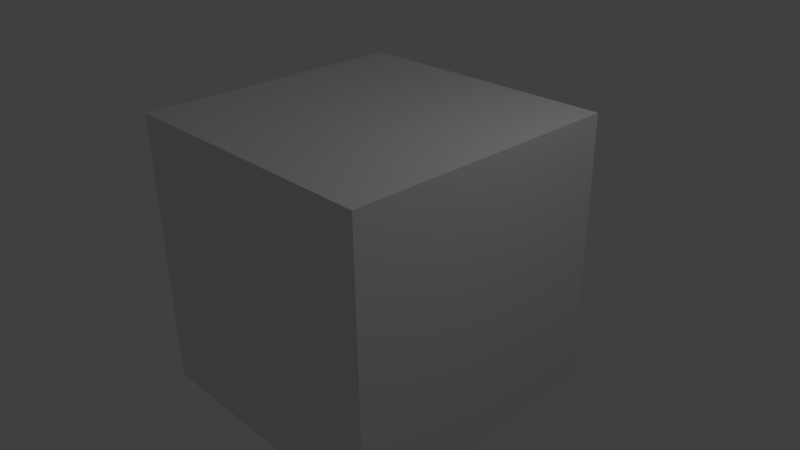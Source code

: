# Source: mobiuscube.blend  (saved by Blender 2.66.5; exported with 4.5.12 LTS)
import bpy
from mathutils import Matrix  # noqa: F401  (used for matrix-valued properties, if any)

bpy.ops.wm.read_factory_settings(use_empty=True)
scene = bpy.context.scene
scene.name = 'Scene'

# ---- collections
col_collection_1 = bpy.data.collections.new('Collection 1'); scene.collection.children.link(col_collection_1)

# ---- materials (node trees are filled in below, after node groups)
mat_material = bpy.data.materials.new('Material')
mat_material.alpha_threshold = 0.0
mat_material.use_transparent_shadow = False
mat_material.roughness = 0.5
mat_material.line_color = (0.0, 0.0, 0.0, 1.0)

# ---- material node trees

# ---- world
world_world = bpy.data.worlds.new('World'); scene.world = world_world
world_world.color = (0.05088, 0.05088, 0.05088)
world_world.use_sun_shadow = False
world_world.sun_shadow_jitter_overblur = 0.0
world_world.cycles.sampling_method = 'MANUAL'
world_world.cycles.sample_map_resolution = 256

# ---- cameras
cam_camera = bpy.data.cameras.new('Camera')
cam_camera.clip_end = 100.0
cam_camera.lens = 35.0
cam_camera.sensor_width = 32.0
cam_camera.sensor_height = 18.0
cam_camera.ortho_scale = 7.314
cam_camera.dof.focus_distance = 0.0
cam_camera.dof.aperture_fstop = 128.0

# ---- lights
light_lamp = bpy.data.lights.new('Lamp', 'POINT')
light_lamp.transmission_factor = 0.0
light_lamp.cutoff_distance = 30.0
light_lamp.energy = 100.0
light_lamp.shadow_buffer_clip_start = 1.001
light_lamp.shadow_soft_size = 0.1
light_lamp.shadow_maximum_resolution = 0.006
light_lamp.use_absolute_resolution = True
light_lamp.cycles.use_multiple_importance_sampling = False

# ---- meshes
me_cube = bpy.data.meshes.new('Cube')
me_cube.from_pydata([(1.906, 1.906, -1.906), (1.906, -1.906, -1.906), (-1.906, -1.906, -1.906), (-1.906, 1.906, -1.906), (1.906, 1.906, 1.906), (1.906, -1.906, 1.906), (-1.906, -1.906, 1.906), (-1.906, 1.906, 1.906)], [], [(0, 1, 2, 3), (4, 7, 6, 5), (0, 4, 5, 1), (1, 5, 6, 2), (2, 6, 7, 3), (4, 0, 3, 7)])
me_cube.materials.append(mat_material)
me_cube.use_remesh_preserve_volume = False
me_cube.use_remesh_preserve_attributes = False
me_cube.use_mirror_vertex_groups = False
me_cube.update()

# ---- objects
ob_empty = bpy.data.objects.new('Empty', None)
ob_cube = bpy.data.objects.new('Cube', me_cube)
ob_lamp = bpy.data.objects.new('Lamp', light_lamp)
ob_camera = bpy.data.objects.new('Camera', cam_camera)

# ---- transforms, parenting, visibility, modifiers, constraints
ob_empty.location = (0.0, 0.0, 0.0)
ob_empty.rotation_mode = 'QUATERNION'
ob_empty.rotation_quaternion = (0.001319, -0.0003963, 0.3935, -0.9193)
ob_empty.empty_display_type = 'CONE'
ob_empty.empty_image_offset = (0.0, 0.0)
ob_empty.lineart.crease_threshold = 0.0
_c = ob_empty.constraints.new('LIMIT_ROTATION'); _c.name = 'Limit Rotation'
_c.owner_space = 'LOCAL'
_c.use_limit_x = True
_c.use_limit_z = True
_c.use_legacy_behavior = True
ob_cube.location = (0.0, 0.0, 0.0)
ob_cube.lock_rotations_4d = False
ob_cube.empty_display_type = 'ARROWS'
ob_cube.lineart.crease_threshold = 0.0
_m = ob_cube.modifiers.new('Subsurf', 'SUBSURF')
_m.uv_smooth = 'PRESERVE_CORNERS'
_m.quality = 2
_m.subdivision_type = 'SIMPLE'
_m.levels = 5
_m.show_only_control_edges = False
ob_lamp.location = (4.076, 1.005, 5.904)
ob_lamp.rotation_euler = (0.6503, 0.05522, 1.866)
ob_lamp.lock_rotations_4d = False
ob_lamp.empty_display_type = 'ARROWS'
ob_lamp.color = (0.0, 0.0, 0.0, 0.0)
ob_lamp.lineart.crease_threshold = 0.0
ob_camera.location = (7.481, -6.508, 5.344)
ob_camera.rotation_euler = (1.109, 0.01082, 0.8149)
ob_camera.lock_rotations_4d = False
ob_camera.empty_display_type = 'ARROWS'
ob_camera.color = (0.0, 0.0, 0.0, 0.0)
ob_camera.display_type = 'WIRE'
ob_camera.lineart.crease_threshold = 0.0

# ---- collection membership
col_collection_1.objects.link(ob_empty)
col_collection_1.objects.link(ob_cube)
col_collection_1.objects.link(ob_lamp)
col_collection_1.objects.link(ob_camera)

# ---- scene / render settings (as saved in the file)
scene.camera = ob_camera
scene.frame_start = 1; scene.frame_end = 250; scene.frame_set(228)
scene.render.engine = 'BLENDER_EEVEE_NEXT'
scene.render.image_settings.color_mode = 'RGB'
scene.render.image_settings.compression = 90
scene.render.resolution_percentage = 50
scene.render.dither_intensity = 0.0
scene.render.bake_margin = 2
scene.cycles.use_denoising = False
scene.cycles.samples = 10
scene.cycles.sampling_pattern = 'TABULATED_SOBOL'
scene.cycles.light_sampling_threshold = 0.0
scene.cycles.use_adaptive_sampling = False
scene.cycles.use_light_tree = False
scene.cycles.blur_glossy = 0.0
scene.cycles.volume_bounces = 1
scene.cycles.pixel_filter_type = 'GAUSSIAN'
scene.cycles.sample_clamp_indirect = 0.0
scene.view_settings.view_transform = 'Standard'
bpy.context.view_layer.update()
